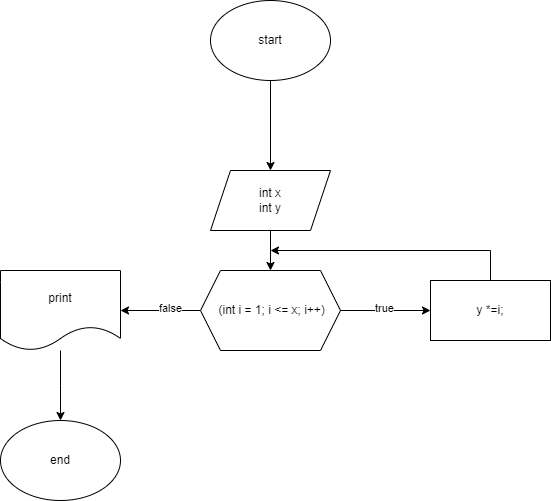

The diagram above was exported from draw.io. Its source (the exported page's mxGraphModel, read from the mxfile embedded in the PNG):
<mxGraphModel dx="1300" dy="700" grid="1" gridSize="10" guides="1" tooltips="1" connect="1" arrows="1" fold="1" page="1" pageScale="1" pageWidth="850" pageHeight="1100" math="0" shadow="0">
  <root>
    <mxCell id="0" />
    <mxCell id="1" parent="0" />
    <mxCell id="DEuZ53IEDHOqijKxPb4u-2" value="" style="edgeStyle=orthogonalEdgeStyle;rounded=0;orthogonalLoop=1;jettySize=auto;html=1;" edge="1" parent="1" source="MxBT_sx9n4LAXt2smmmP-1" target="DEuZ53IEDHOqijKxPb4u-1">
      <mxGeometry relative="1" as="geometry" />
    </mxCell>
    <mxCell id="MxBT_sx9n4LAXt2smmmP-1" value="start" style="ellipse;whiteSpace=wrap;html=1;" parent="1" vertex="1">
      <mxGeometry x="330" y="10" width="120" height="80" as="geometry" />
    </mxCell>
    <mxCell id="DEuZ53IEDHOqijKxPb4u-4" value="" style="edgeStyle=orthogonalEdgeStyle;rounded=0;orthogonalLoop=1;jettySize=auto;html=1;" edge="1" parent="1" source="DEuZ53IEDHOqijKxPb4u-1" target="DEuZ53IEDHOqijKxPb4u-3">
      <mxGeometry relative="1" as="geometry" />
    </mxCell>
    <mxCell id="DEuZ53IEDHOqijKxPb4u-1" value="int x&lt;div&gt;int y&lt;/div&gt;" style="shape=parallelogram;perimeter=parallelogramPerimeter;whiteSpace=wrap;html=1;fixedSize=1;" vertex="1" parent="1">
      <mxGeometry x="330" y="180" width="120" height="60" as="geometry" />
    </mxCell>
    <mxCell id="DEuZ53IEDHOqijKxPb4u-6" value="" style="edgeStyle=orthogonalEdgeStyle;rounded=0;orthogonalLoop=1;jettySize=auto;html=1;" edge="1" parent="1" source="DEuZ53IEDHOqijKxPb4u-3" target="DEuZ53IEDHOqijKxPb4u-5">
      <mxGeometry relative="1" as="geometry" />
    </mxCell>
    <mxCell id="DEuZ53IEDHOqijKxPb4u-9" value="true" style="edgeLabel;html=1;align=center;verticalAlign=middle;resizable=0;points=[];" vertex="1" connectable="0" parent="DEuZ53IEDHOqijKxPb4u-6">
      <mxGeometry x="-0.0534" y="3" relative="1" as="geometry">
        <mxPoint as="offset" />
      </mxGeometry>
    </mxCell>
    <mxCell id="DEuZ53IEDHOqijKxPb4u-11" value="" style="edgeStyle=orthogonalEdgeStyle;rounded=0;orthogonalLoop=1;jettySize=auto;html=1;" edge="1" parent="1" source="DEuZ53IEDHOqijKxPb4u-3" target="DEuZ53IEDHOqijKxPb4u-10">
      <mxGeometry relative="1" as="geometry" />
    </mxCell>
    <mxCell id="DEuZ53IEDHOqijKxPb4u-12" value="false" style="edgeLabel;html=1;align=center;verticalAlign=middle;resizable=0;points=[];" vertex="1" connectable="0" parent="DEuZ53IEDHOqijKxPb4u-11">
      <mxGeometry x="-0.2171" y="-3" relative="1" as="geometry">
        <mxPoint as="offset" />
      </mxGeometry>
    </mxCell>
    <mxCell id="DEuZ53IEDHOqijKxPb4u-3" value="&amp;nbsp;(int i = 1; i &amp;lt;= x; i++)" style="shape=hexagon;perimeter=hexagonPerimeter2;whiteSpace=wrap;html=1;fixedSize=1;" vertex="1" parent="1">
      <mxGeometry x="320" y="280" width="140" height="80" as="geometry" />
    </mxCell>
    <mxCell id="DEuZ53IEDHOqijKxPb4u-7" style="edgeStyle=orthogonalEdgeStyle;rounded=0;orthogonalLoop=1;jettySize=auto;html=1;" edge="1" parent="1" source="DEuZ53IEDHOqijKxPb4u-5">
      <mxGeometry relative="1" as="geometry">
        <mxPoint x="390" y="260" as="targetPoint" />
        <Array as="points">
          <mxPoint x="610" y="260" />
        </Array>
      </mxGeometry>
    </mxCell>
    <mxCell id="DEuZ53IEDHOqijKxPb4u-5" value="y *=i;" style="whiteSpace=wrap;html=1;" vertex="1" parent="1">
      <mxGeometry x="550" y="290" width="120" height="60" as="geometry" />
    </mxCell>
    <mxCell id="DEuZ53IEDHOqijKxPb4u-14" value="" style="edgeStyle=orthogonalEdgeStyle;rounded=0;orthogonalLoop=1;jettySize=auto;html=1;" edge="1" parent="1" source="DEuZ53IEDHOqijKxPb4u-10">
      <mxGeometry relative="1" as="geometry">
        <mxPoint x="180" y="430.0000000000001" as="targetPoint" />
      </mxGeometry>
    </mxCell>
    <mxCell id="DEuZ53IEDHOqijKxPb4u-10" value="print" style="shape=document;whiteSpace=wrap;html=1;boundedLbl=1;" vertex="1" parent="1">
      <mxGeometry x="120" y="280" width="120" height="80" as="geometry" />
    </mxCell>
    <mxCell id="DEuZ53IEDHOqijKxPb4u-15" value="end" style="ellipse;whiteSpace=wrap;html=1;" vertex="1" parent="1">
      <mxGeometry x="120" y="430" width="120" height="80" as="geometry" />
    </mxCell>
  </root>
</mxGraphModel>